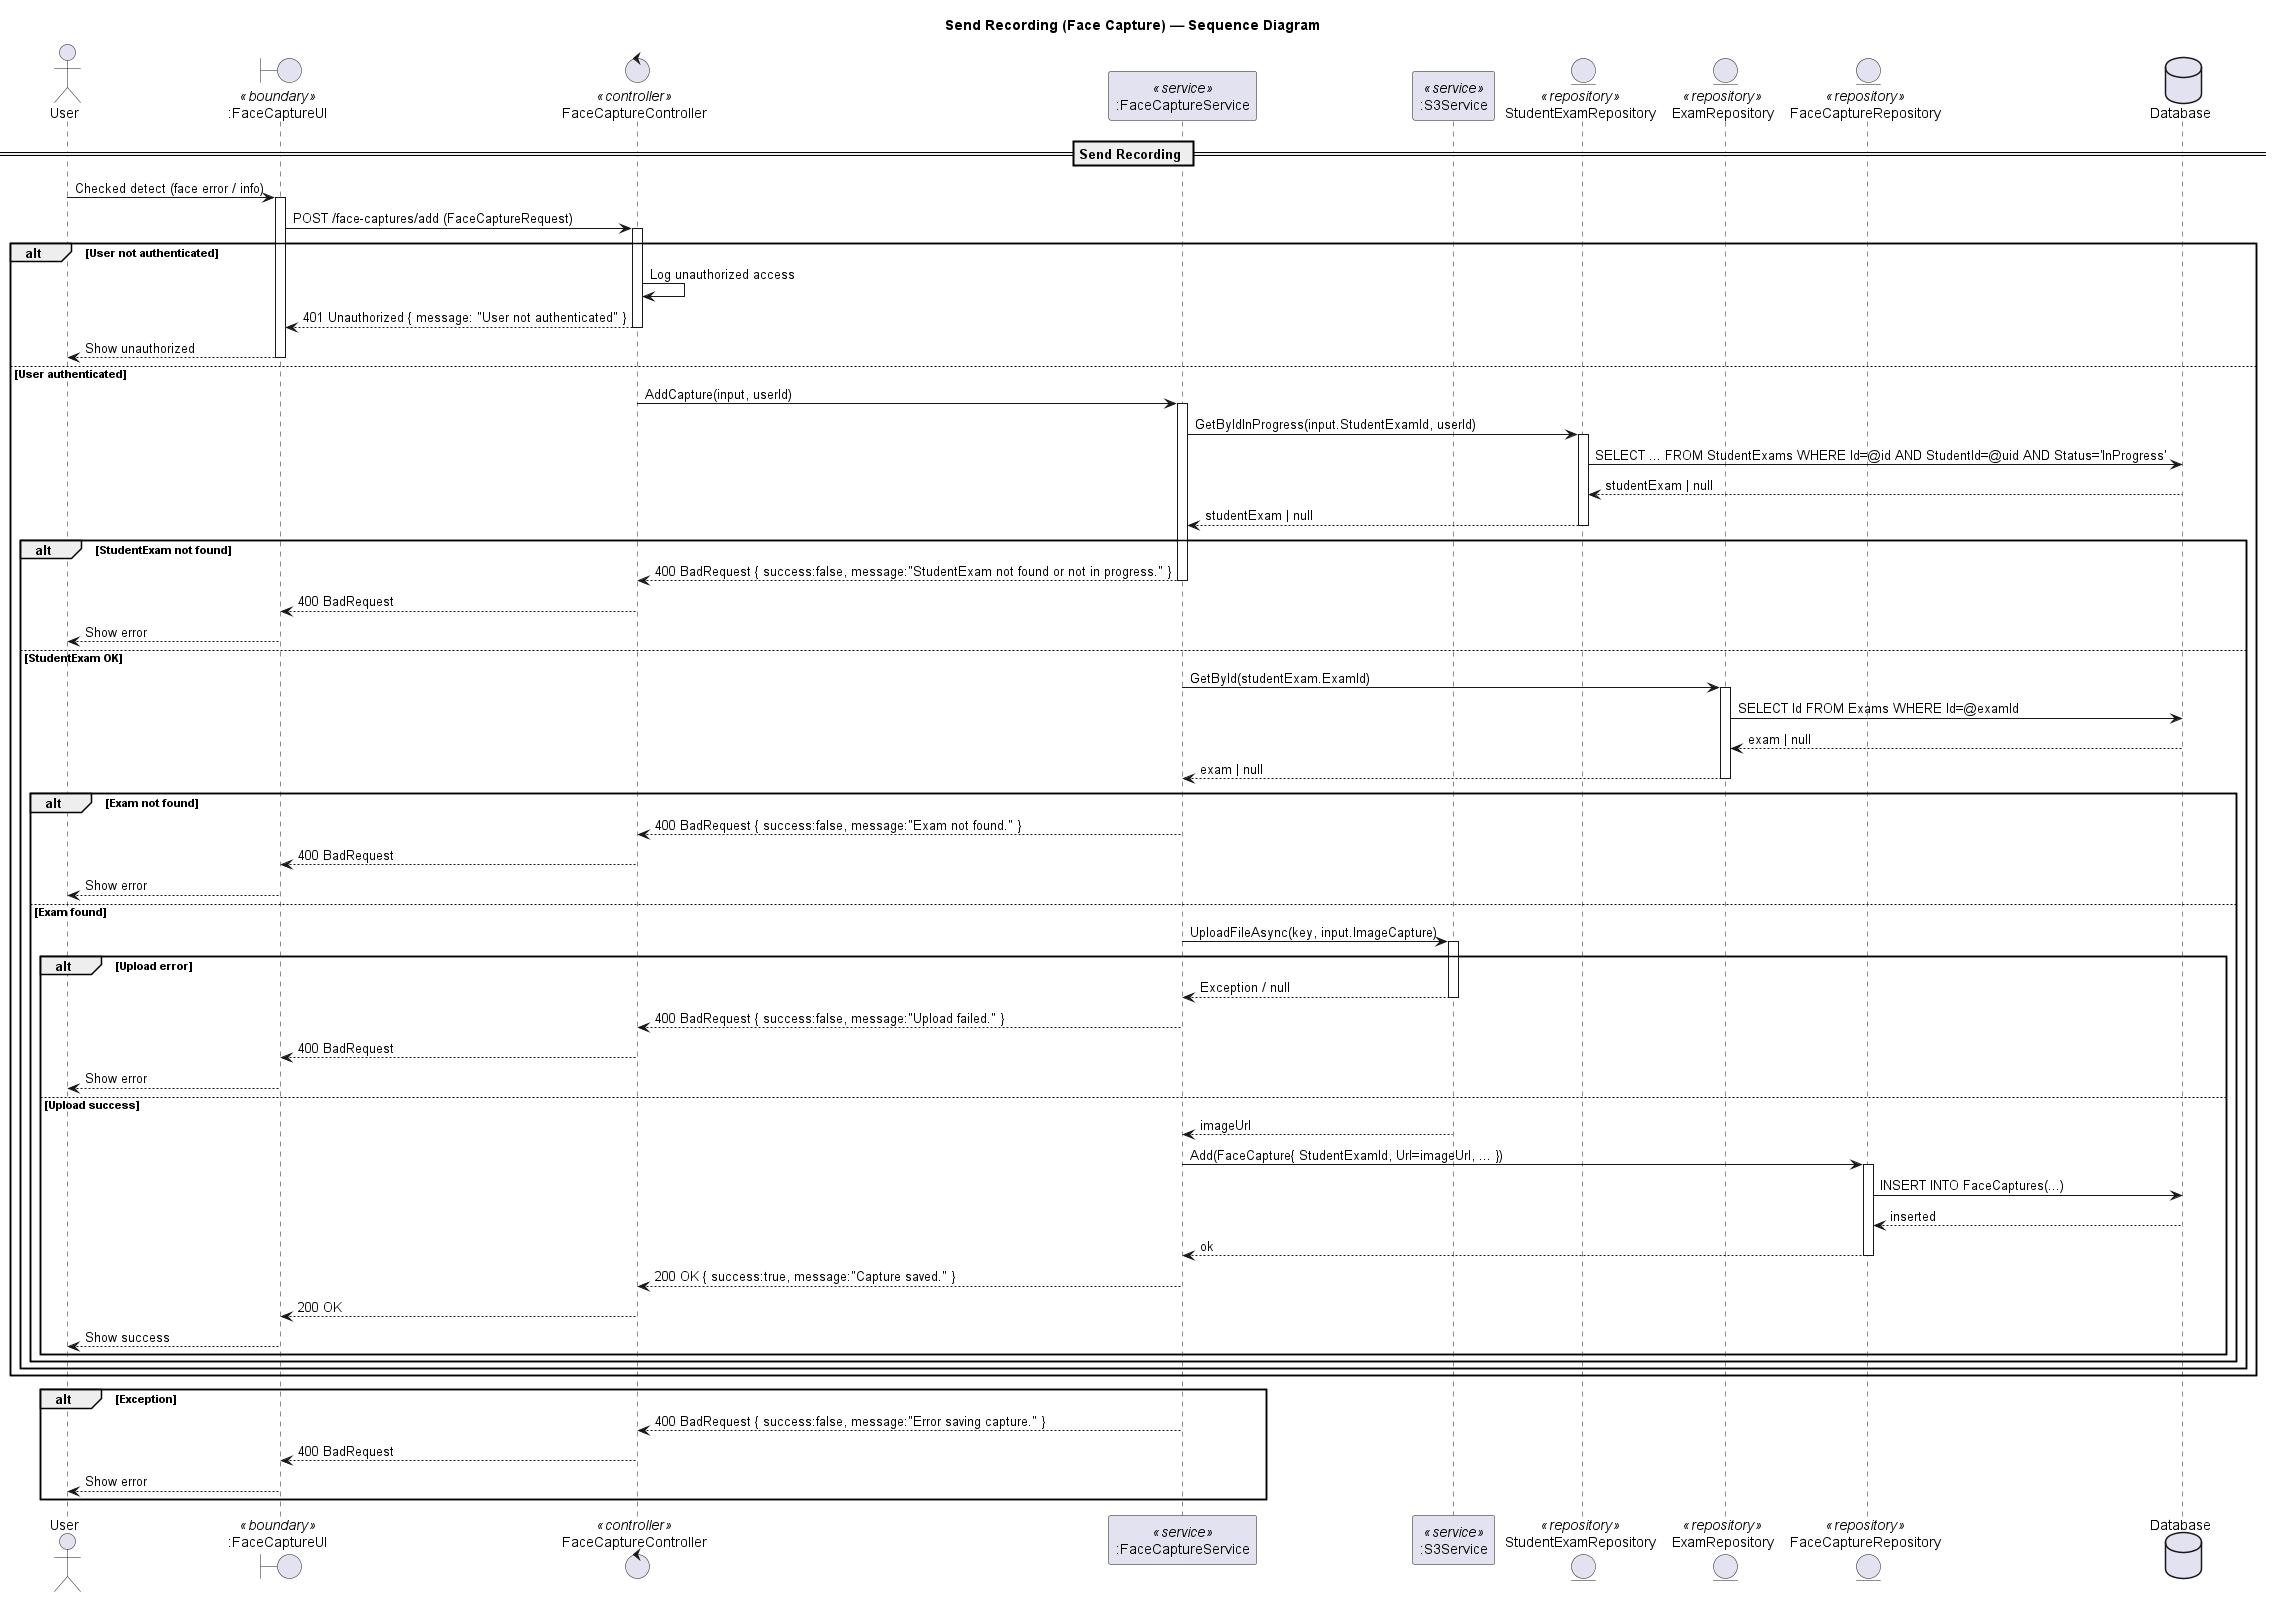

The diagram above was rendered by PlantUML. Its source (embedded in the PNG):
@startuml
title Send Recording (Face Capture) — Sequence Diagram 

actor "User" as Client
boundary ":FaceCaptureUI" as UI <<boundary>>
control "FaceCaptureController" as Controller <<controller>>
participant ":FaceCaptureService" as Service <<service>>
participant ":S3Service" as S3 <<service>>

entity "StudentExamRepository" as StuExamRepo <<repository>>
entity "ExamRepository" as ExamRepo <<repository>>
entity "FaceCaptureRepository" as FaceRepo <<repository>>

database "Database" as DB

== Send Recording ==

Client -> UI: Checked detect (face error / info)
activate UI
UI -> Controller: POST /face-captures/add (FaceCaptureRequest)
activate Controller

alt User not authenticated
  Controller -> Controller: Log unauthorized access
  Controller --> UI: 401 Unauthorized { message: "User not authenticated" }
  deactivate Controller
  UI --> Client: Show unauthorized
  deactivate UI
else User authenticated
  Controller -> Service: AddCapture(input, userId)
  activate Service

  ' --- Verify student exam is in progress ---
  Service -> StuExamRepo: GetByIdInProgress(input.StudentExamId, userId)
  activate StuExamRepo
  StuExamRepo -> DB: SELECT ... FROM StudentExams WHERE Id=@id AND StudentId=@uid AND Status='InProgress'
  DB --> StuExamRepo: studentExam | null
  StuExamRepo --> Service: studentExam | null
  deactivate StuExamRepo

  alt StudentExam not found
    Service --> Controller: 400 BadRequest { success:false, message:"StudentExam not found or not in progress." }
    deactivate Service
    Controller --> UI: 400 BadRequest
    deactivate Controller
    UI --> Client: Show error
    deactivate UI
  else StudentExam OK
    ' --- Check exam existence ---
    Service -> ExamRepo: GetById(studentExam.ExamId)
    activate ExamRepo
    ExamRepo -> DB: SELECT Id FROM Exams WHERE Id=@examId
    DB --> ExamRepo: exam | null
    ExamRepo --> Service: exam | null
    deactivate ExamRepo

    alt Exam not found
      Service --> Controller: 400 BadRequest { success:false, message:"Exam not found." }
      deactivate Service
      Controller --> UI: 400 BadRequest
      deactivate Controller
      UI --> Client: Show error
      deactivate UI
    else Exam found
      ' --- Upload image to S3 ---
      Service -> S3: UploadFileAsync(key, input.ImageCapture)
      activate S3
      alt Upload error
        S3 --> Service: Exception / null
        deactivate S3
        Service --> Controller: 400 BadRequest { success:false, message:"Upload failed." }
        deactivate Service
        Controller --> UI: 400 BadRequest
        deactivate Controller
        UI --> Client: Show error
        deactivate UI
      else Upload success
        S3 --> Service: imageUrl
        deactivate S3

        ' --- Persist face capture ---
        Service -> FaceRepo: Add(FaceCapture{ StudentExamId, Url=imageUrl, ... })
        activate FaceRepo
        FaceRepo -> DB: INSERT INTO FaceCaptures(...)
        DB --> FaceRepo: inserted
        FaceRepo --> Service: ok
        deactivate FaceRepo

        Service --> Controller: 200 OK { success:true, message:"Capture saved." }
        deactivate Service
        Controller --> UI: 200 OK
        deactivate Controller
        UI --> Client: Show success
        deactivate UI
      end
    end
  end
end

' --- Safety net ---
alt Exception
  Service --> Controller: 400 BadRequest { success:false, message:"Error saving capture." }
  deactivate Service
  Controller --> UI: 400 BadRequest
  deactivate Controller
  UI --> Client: Show error
  deactivate UI
end
@enduml